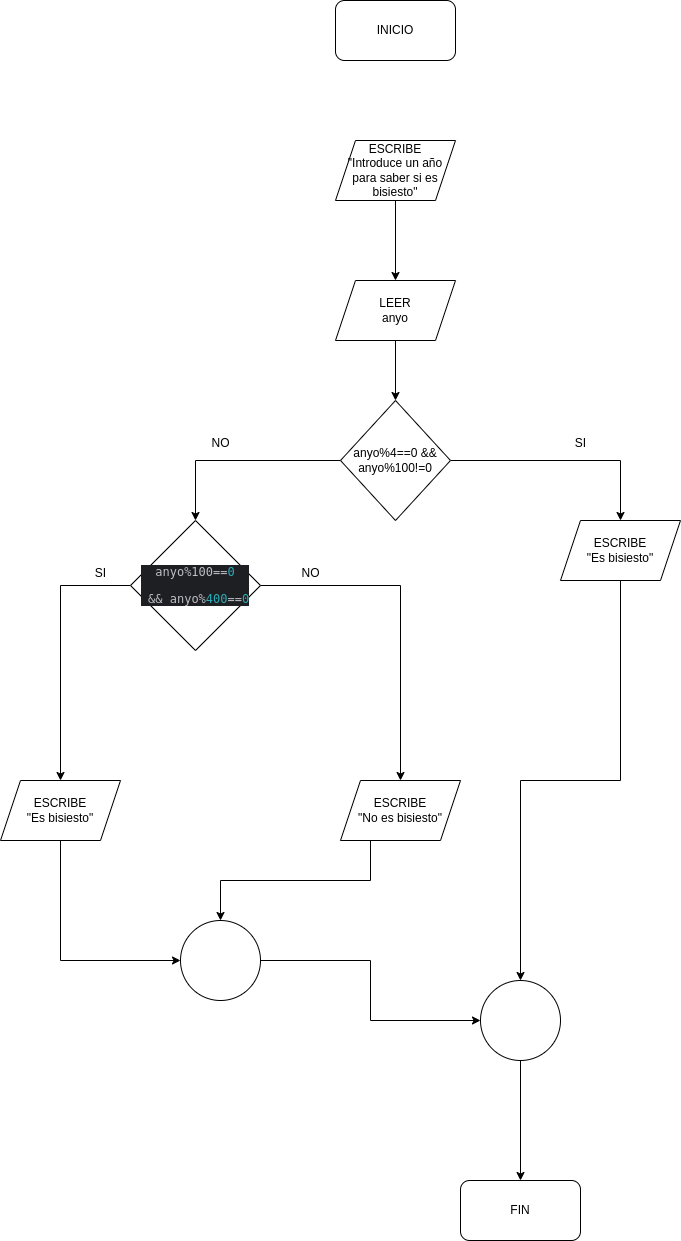

The diagram above was exported from draw.io. Its source (the exported page's mxGraphModel, read from the mxfile embedded in the PNG):
<mxGraphModel dx="714" dy="712" grid="1" gridSize="10" guides="1" tooltips="1" connect="1" arrows="1" fold="1" page="1" pageScale="1" pageWidth="1169" pageHeight="827" math="0" shadow="0">
  <root>
    <mxCell id="0" />
    <mxCell id="1" parent="0" />
    <mxCell id="R-TXebyMsJ3kuXPIVr5e-2" value="INICIO" style="rounded=1;whiteSpace=wrap;html=1;" vertex="1" parent="1">
      <mxGeometry x="525" y="20" width="120" height="60" as="geometry" />
    </mxCell>
    <mxCell id="R-TXebyMsJ3kuXPIVr5e-26" value="" style="edgeStyle=orthogonalEdgeStyle;rounded=0;orthogonalLoop=1;jettySize=auto;html=1;" edge="1" parent="1" source="R-TXebyMsJ3kuXPIVr5e-3" target="R-TXebyMsJ3kuXPIVr5e-4">
      <mxGeometry relative="1" as="geometry" />
    </mxCell>
    <mxCell id="R-TXebyMsJ3kuXPIVr5e-3" value="ESCRIBE&lt;br&gt;&quot;Introduce un año para saber si es bisiesto&quot;" style="shape=parallelogram;perimeter=parallelogramPerimeter;whiteSpace=wrap;html=1;fixedSize=1;" vertex="1" parent="1">
      <mxGeometry x="525" y="160" width="120" height="60" as="geometry" />
    </mxCell>
    <mxCell id="R-TXebyMsJ3kuXPIVr5e-27" value="" style="edgeStyle=orthogonalEdgeStyle;rounded=0;orthogonalLoop=1;jettySize=auto;html=1;" edge="1" parent="1" source="R-TXebyMsJ3kuXPIVr5e-4" target="R-TXebyMsJ3kuXPIVr5e-5">
      <mxGeometry relative="1" as="geometry" />
    </mxCell>
    <mxCell id="R-TXebyMsJ3kuXPIVr5e-4" value="LEER&lt;br&gt;anyo" style="shape=parallelogram;perimeter=parallelogramPerimeter;whiteSpace=wrap;html=1;fixedSize=1;" vertex="1" parent="1">
      <mxGeometry x="525" y="300" width="120" height="60" as="geometry" />
    </mxCell>
    <mxCell id="R-TXebyMsJ3kuXPIVr5e-10" style="edgeStyle=orthogonalEdgeStyle;rounded=0;orthogonalLoop=1;jettySize=auto;html=1;exitX=0;exitY=0.5;exitDx=0;exitDy=0;entryX=0.5;entryY=0;entryDx=0;entryDy=0;" edge="1" parent="1" source="R-TXebyMsJ3kuXPIVr5e-5" target="R-TXebyMsJ3kuXPIVr5e-9">
      <mxGeometry relative="1" as="geometry" />
    </mxCell>
    <mxCell id="R-TXebyMsJ3kuXPIVr5e-11" style="edgeStyle=orthogonalEdgeStyle;rounded=0;orthogonalLoop=1;jettySize=auto;html=1;exitX=1;exitY=0.5;exitDx=0;exitDy=0;entryX=0.5;entryY=0;entryDx=0;entryDy=0;" edge="1" parent="1" source="R-TXebyMsJ3kuXPIVr5e-5" target="R-TXebyMsJ3kuXPIVr5e-8">
      <mxGeometry relative="1" as="geometry" />
    </mxCell>
    <mxCell id="R-TXebyMsJ3kuXPIVr5e-5" value="anyo%4==0 &amp;amp;&amp;amp; anyo%100!=0" style="rhombus;whiteSpace=wrap;html=1;" vertex="1" parent="1">
      <mxGeometry x="530" y="420" width="110" height="120" as="geometry" />
    </mxCell>
    <mxCell id="R-TXebyMsJ3kuXPIVr5e-23" style="edgeStyle=orthogonalEdgeStyle;rounded=0;orthogonalLoop=1;jettySize=auto;html=1;exitX=0.5;exitY=1;exitDx=0;exitDy=0;" edge="1" parent="1" source="R-TXebyMsJ3kuXPIVr5e-8" target="R-TXebyMsJ3kuXPIVr5e-21">
      <mxGeometry relative="1" as="geometry" />
    </mxCell>
    <mxCell id="R-TXebyMsJ3kuXPIVr5e-8" value="ESCRIBE&lt;br&gt;&quot;Es bisiesto&quot;" style="shape=parallelogram;perimeter=parallelogramPerimeter;whiteSpace=wrap;html=1;fixedSize=1;" vertex="1" parent="1">
      <mxGeometry x="750" y="540" width="120" height="60" as="geometry" />
    </mxCell>
    <mxCell id="R-TXebyMsJ3kuXPIVr5e-14" style="edgeStyle=orthogonalEdgeStyle;rounded=0;orthogonalLoop=1;jettySize=auto;html=1;exitX=1;exitY=0.5;exitDx=0;exitDy=0;" edge="1" parent="1" source="R-TXebyMsJ3kuXPIVr5e-9" target="R-TXebyMsJ3kuXPIVr5e-13">
      <mxGeometry relative="1" as="geometry" />
    </mxCell>
    <mxCell id="R-TXebyMsJ3kuXPIVr5e-15" style="edgeStyle=orthogonalEdgeStyle;rounded=0;orthogonalLoop=1;jettySize=auto;html=1;exitX=0;exitY=0.5;exitDx=0;exitDy=0;" edge="1" parent="1" source="R-TXebyMsJ3kuXPIVr5e-9" target="R-TXebyMsJ3kuXPIVr5e-12">
      <mxGeometry relative="1" as="geometry" />
    </mxCell>
    <mxCell id="R-TXebyMsJ3kuXPIVr5e-9" value="&lt;div style=&quot;background-color:#1e1f22;color:#bcbec4&quot;&gt;&lt;pre style=&quot;font-family:'JetBrains Mono',monospace;font-size:9,8pt;&quot;&gt;anyo%100==&lt;span style=&quot;color:#2aacb8;&quot;&gt;0&lt;/span&gt;&lt;/pre&gt;&lt;pre style=&quot;font-family:'JetBrains Mono',monospace;font-size:9,8pt;&quot;&gt;&lt;span style=&quot;color:#2aacb8;&quot;&gt; &lt;/span&gt;&amp;amp;&amp;amp; anyo%&lt;span style=&quot;color:#2aacb8;&quot;&gt;400&lt;/span&gt;==&lt;span style=&quot;color:#2aacb8;&quot;&gt;0&lt;/span&gt;&lt;/pre&gt;&lt;/div&gt;" style="rhombus;whiteSpace=wrap;html=1;" vertex="1" parent="1">
      <mxGeometry x="320" y="540" width="130" height="130" as="geometry" />
    </mxCell>
    <mxCell id="R-TXebyMsJ3kuXPIVr5e-19" style="edgeStyle=orthogonalEdgeStyle;rounded=0;orthogonalLoop=1;jettySize=auto;html=1;exitX=0.5;exitY=1;exitDx=0;exitDy=0;entryX=0;entryY=0.5;entryDx=0;entryDy=0;" edge="1" parent="1" source="R-TXebyMsJ3kuXPIVr5e-12" target="R-TXebyMsJ3kuXPIVr5e-18">
      <mxGeometry relative="1" as="geometry" />
    </mxCell>
    <mxCell id="R-TXebyMsJ3kuXPIVr5e-12" value="ESCRIBE&lt;br&gt;&quot;Es bisiesto&quot;" style="shape=parallelogram;perimeter=parallelogramPerimeter;whiteSpace=wrap;html=1;fixedSize=1;" vertex="1" parent="1">
      <mxGeometry x="190" y="800" width="120" height="60" as="geometry" />
    </mxCell>
    <mxCell id="R-TXebyMsJ3kuXPIVr5e-20" style="edgeStyle=orthogonalEdgeStyle;rounded=0;orthogonalLoop=1;jettySize=auto;html=1;exitX=0.25;exitY=1;exitDx=0;exitDy=0;entryX=0.5;entryY=0;entryDx=0;entryDy=0;" edge="1" parent="1" source="R-TXebyMsJ3kuXPIVr5e-13" target="R-TXebyMsJ3kuXPIVr5e-18">
      <mxGeometry relative="1" as="geometry" />
    </mxCell>
    <mxCell id="R-TXebyMsJ3kuXPIVr5e-13" value="ESCRIBE&lt;br&gt;&quot;No es bisiesto&quot;" style="shape=parallelogram;perimeter=parallelogramPerimeter;whiteSpace=wrap;html=1;fixedSize=1;" vertex="1" parent="1">
      <mxGeometry x="530" y="800" width="120" height="60" as="geometry" />
    </mxCell>
    <mxCell id="R-TXebyMsJ3kuXPIVr5e-22" style="edgeStyle=orthogonalEdgeStyle;rounded=0;orthogonalLoop=1;jettySize=auto;html=1;exitX=1;exitY=0.5;exitDx=0;exitDy=0;" edge="1" parent="1" source="R-TXebyMsJ3kuXPIVr5e-18" target="R-TXebyMsJ3kuXPIVr5e-21">
      <mxGeometry relative="1" as="geometry" />
    </mxCell>
    <mxCell id="R-TXebyMsJ3kuXPIVr5e-18" value="" style="ellipse;whiteSpace=wrap;html=1;aspect=fixed;" vertex="1" parent="1">
      <mxGeometry x="370" y="940" width="80" height="80" as="geometry" />
    </mxCell>
    <mxCell id="R-TXebyMsJ3kuXPIVr5e-25" style="edgeStyle=orthogonalEdgeStyle;rounded=0;orthogonalLoop=1;jettySize=auto;html=1;exitX=0.5;exitY=1;exitDx=0;exitDy=0;entryX=0.5;entryY=0;entryDx=0;entryDy=0;" edge="1" parent="1" source="R-TXebyMsJ3kuXPIVr5e-21" target="R-TXebyMsJ3kuXPIVr5e-24">
      <mxGeometry relative="1" as="geometry" />
    </mxCell>
    <mxCell id="R-TXebyMsJ3kuXPIVr5e-21" value="" style="ellipse;whiteSpace=wrap;html=1;aspect=fixed;" vertex="1" parent="1">
      <mxGeometry x="670" y="1000" width="80" height="80" as="geometry" />
    </mxCell>
    <mxCell id="R-TXebyMsJ3kuXPIVr5e-24" value="FIN" style="rounded=1;whiteSpace=wrap;html=1;" vertex="1" parent="1">
      <mxGeometry x="650" y="1200" width="120" height="60" as="geometry" />
    </mxCell>
    <mxCell id="R-TXebyMsJ3kuXPIVr5e-28" value="NO" style="text;html=1;align=center;verticalAlign=middle;resizable=0;points=[];autosize=1;strokeColor=none;fillColor=none;" vertex="1" parent="1">
      <mxGeometry x="390" y="448" width="40" height="30" as="geometry" />
    </mxCell>
    <mxCell id="R-TXebyMsJ3kuXPIVr5e-29" value="SI" style="text;html=1;align=center;verticalAlign=middle;resizable=0;points=[];autosize=1;strokeColor=none;fillColor=none;" vertex="1" parent="1">
      <mxGeometry x="755" y="448" width="30" height="30" as="geometry" />
    </mxCell>
    <mxCell id="R-TXebyMsJ3kuXPIVr5e-30" value="NO" style="text;html=1;align=center;verticalAlign=middle;resizable=0;points=[];autosize=1;strokeColor=none;fillColor=none;" vertex="1" parent="1">
      <mxGeometry x="480" y="578" width="40" height="30" as="geometry" />
    </mxCell>
    <mxCell id="R-TXebyMsJ3kuXPIVr5e-31" value="SI" style="text;html=1;align=center;verticalAlign=middle;resizable=0;points=[];autosize=1;strokeColor=none;fillColor=none;" vertex="1" parent="1">
      <mxGeometry x="275" y="578" width="30" height="30" as="geometry" />
    </mxCell>
  </root>
</mxGraphModel>